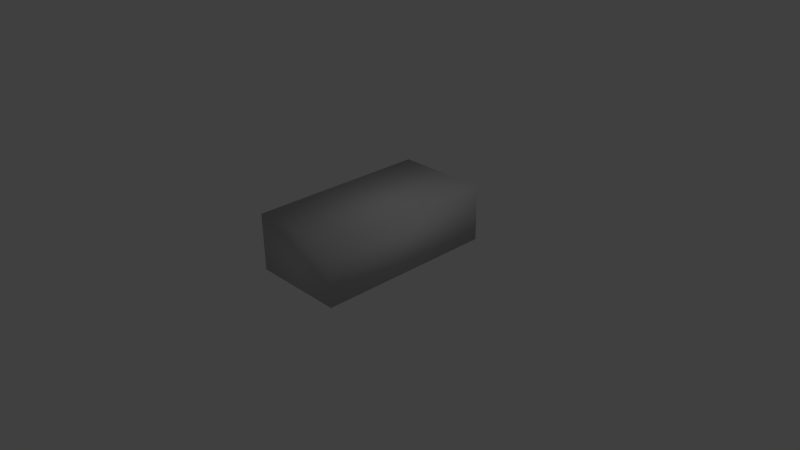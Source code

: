 # Source: GD_Ammo_762mm.blend  (saved by Blender 2.66.1; exported with 4.5.12 LTS)
import bpy
from mathutils import Matrix  # noqa: F401  (used for matrix-valued properties, if any)

bpy.ops.wm.read_factory_settings(use_empty=True)
scene = bpy.context.scene
scene.name = 'Scene'

# ---- collections
col_collection_1 = bpy.data.collections.new('Collection 1'); scene.collection.children.link(col_collection_1)

# ---- materials (node trees are filled in below, after node groups)
mat_standardmaterial = bpy.data.materials.new('Standardmaterial')
mat_standardmaterial.alpha_threshold = 0.0
mat_standardmaterial.use_transparent_shadow = False
mat_standardmaterial.diffuse_color = (0.588, 0.588, 0.588, 1.0)
mat_standardmaterial.specular_color = (0.0, 0.0, 0.0)
mat_standardmaterial.roughness = 0.5
mat_standardmaterial.specular_intensity = 1.0
mat_standardmaterial.line_color = (0.0, 0.0, 0.0, 1.0)

# ---- material node trees

# ---- world
world_world = bpy.data.worlds.new('World'); scene.world = world_world
world_world.color = (0.05088, 0.05088, 0.05088)
world_world.use_sun_shadow = False
world_world.sun_shadow_jitter_overblur = 0.0
world_world.cycles.sampling_method = 'MANUAL'
world_world.cycles.sample_map_resolution = 256

# ---- cameras
cam_camera = bpy.data.cameras.new('Camera')
cam_camera.clip_end = 100.0
cam_camera.lens = 35.0
cam_camera.sensor_width = 32.0
cam_camera.sensor_height = 18.0
cam_camera.ortho_scale = 7.314
cam_camera.dof.focus_distance = 0.0
cam_camera.dof.aperture_fstop = 128.0

# ---- lights
light_lamp = bpy.data.lights.new('Lamp', 'POINT')
light_lamp.transmission_factor = 0.0
light_lamp.cutoff_distance = 30.0
light_lamp.energy = 100.0
light_lamp.shadow_buffer_clip_start = 1.001
light_lamp.shadow_soft_size = 0.1
light_lamp.shadow_maximum_resolution = 0.006
light_lamp.use_absolute_resolution = True
light_lamp.cycles.use_multiple_importance_sampling = False

# ---- meshes
me_object001 = bpy.data.meshes.new('Object001')
me_object001.from_pydata([(-0.6403, 0.7706, 1.225), (-0.6403, 0.7706, -1.241), (-0.6403, 0.0, -1.241), (-0.6403, 0.0, 1.225), (0.6334, 0.7706, -1.241), (0.6334, 0.0, -1.241), (0.6334, 0.7706, 1.225), (0.6334, 0.0, 1.225)], [], [(0, 1, 2, 3), (1, 4, 5, 2), (0, 6, 4, 1), (0, 3, 7, 6), (2, 5, 7, 3), (5, 4, 6, 7)])
me_object001.polygons.foreach_set('use_smooth', [True] * 6)
_k = set([(0, 1), (0, 3), (0, 6), (1, 2), (1, 4), (2, 3), (2, 5), (3, 7), (4, 5), (4, 6), (5, 7), (6, 7)])
me_object001.attributes.new('sharp_edge', 'BOOLEAN', 'EDGE').data.foreach_set('value', [ (min(e.vertices), max(e.vertices)) in _k for e in me_object001.edges])
_uv = me_object001.uv_layers.new(name='UVMap')
_uv.uv.foreach_set('vector', [0.2582, 0.1625, 0.5286, 0.1625, 0.5286, 0.0008, 0.2582, 0.0008, 0.6652, 0.2584, 0.8162, 0.2584, 0.8162, 0.178, 0.6652, 0.178, 0.2599, 0.1613, 0.2599, 0.0028, 0.5283, 0.0028, 0.5283, 0.1613, 0.6658, 0.2591, 0.6658, 0.1787, 0.8155, 0.1787, 0.8155, 0.2591, 0.8656, 0.1409, 0.8656, 0.0222, 0.7037, 0.0222, 0.7037, 0.1409, 0.5286, 0.001, 0.5286, 0.1624, 0.2582, 0.1624, 0.2582, 0.001])
me_object001.materials.append(mat_standardmaterial)
me_object001.use_remesh_preserve_volume = False
me_object001.use_remesh_preserve_attributes = False
me_object001.use_mirror_vertex_groups = False
me_object001.update()

# ---- objects
ob_object001 = bpy.data.objects.new('Object001', me_object001)
ob_lamp = bpy.data.objects.new('Lamp', light_lamp)
ob_camera = bpy.data.objects.new('Camera', cam_camera)

# ---- transforms, parenting, visibility, modifiers, constraints
ob_object001.location = (0.0, 0.0, 0.0)
ob_object001.rotation_euler = (1.571, -0.0, 0.0)
ob_object001.lineart.crease_threshold = 0.0
ob_lamp.location = (4.076, 1.005, 5.904)
ob_lamp.rotation_euler = (0.6503, 0.05522, 1.866)
ob_lamp.lock_rotations_4d = False
ob_lamp.empty_display_type = 'ARROWS'
ob_lamp.color = (0.0, 0.0, 0.0, 0.0)
ob_lamp.lineart.crease_threshold = 0.0
ob_camera.location = (7.481, -6.508, 5.344)
ob_camera.rotation_euler = (1.109, 0.01082, 0.8149)
ob_camera.lock_rotations_4d = False
ob_camera.empty_display_type = 'ARROWS'
ob_camera.color = (0.0, 0.0, 0.0, 0.0)
ob_camera.display_type = 'WIRE'
ob_camera.lineart.crease_threshold = 0.0

# ---- collection membership
col_collection_1.objects.link(ob_object001)
col_collection_1.objects.link(ob_lamp)
col_collection_1.objects.link(ob_camera)

# ---- scene / render settings (as saved in the file)
scene.camera = ob_camera
scene.frame_start = 1; scene.frame_end = 250; scene.frame_set(1)
scene.render.engine = 'BLENDER_EEVEE_NEXT'
scene.render.image_settings.color_mode = 'RGB'
scene.render.image_settings.compression = 90
scene.render.resolution_percentage = 50
scene.render.dither_intensity = 0.0
scene.render.bake_margin = 2
scene.cycles.use_denoising = False
scene.cycles.samples = 10
scene.cycles.sampling_pattern = 'TABULATED_SOBOL'
scene.cycles.light_sampling_threshold = 0.0
scene.cycles.use_adaptive_sampling = False
scene.cycles.use_light_tree = False
scene.cycles.blur_glossy = 0.0
scene.cycles.volume_bounces = 1
scene.cycles.pixel_filter_type = 'GAUSSIAN'
scene.cycles.sample_clamp_indirect = 0.0
scene.view_settings.view_transform = 'Standard'
bpy.context.view_layer.update()
